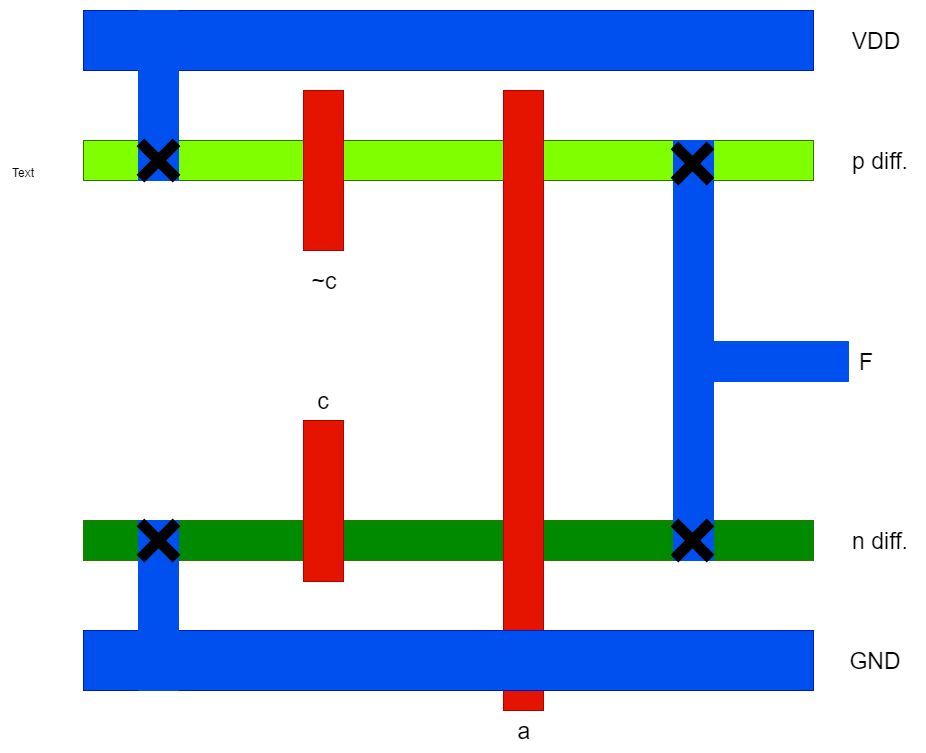

The diagram above was exported from draw.io. Its source (the exported page's mxGraphModel, read from the mxfile embedded in the PNG):
<mxGraphModel dx="1400" dy="807" grid="1" gridSize="10" guides="1" tooltips="1" connect="1" arrows="1" fold="1" page="1" pageScale="1" pageWidth="850" pageHeight="1100" math="0" shadow="0">
  <root>
    <mxCell id="0" />
    <mxCell id="1" parent="0" />
    <mxCell id="VBPRhDIvTc4QBtLqpU12-1" value="" style="rounded=0;whiteSpace=wrap;html=1;fillColor=#80FF00;strokeColor=#2D7600;fontColor=#ffffff;" parent="1" vertex="1">
      <mxGeometry x="420" y="230" width="730" height="40" as="geometry" />
    </mxCell>
    <mxCell id="VBPRhDIvTc4QBtLqpU12-2" value="" style="rounded=0;whiteSpace=wrap;html=1;fillColor=#008A00;strokeColor=#2D7600;fontColor=#ffffff;" parent="1" vertex="1">
      <mxGeometry x="420" y="610" width="730" height="40" as="geometry" />
    </mxCell>
    <mxCell id="VBPRhDIvTc4QBtLqpU12-4" value="" style="rounded=0;whiteSpace=wrap;html=1;fillColor=#e51400;strokeColor=#B20000;fontColor=#ffffff;" parent="1" vertex="1">
      <mxGeometry x="840" y="180" width="40" height="620" as="geometry" />
    </mxCell>
    <mxCell id="VBPRhDIvTc4QBtLqpU12-5" value="" style="rounded=0;whiteSpace=wrap;html=1;fillColor=#e51400;strokeColor=#B20000;fontColor=#ffffff;" parent="1" vertex="1">
      <mxGeometry x="640" y="510" width="40" height="161" as="geometry" />
    </mxCell>
    <mxCell id="VBPRhDIvTc4QBtLqpU12-6" value="" style="rounded=0;whiteSpace=wrap;html=1;fillColor=#0050ef;strokeColor=#001DBC;fontColor=#ffffff;" parent="1" vertex="1">
      <mxGeometry x="420" y="100" width="730" height="60" as="geometry" />
    </mxCell>
    <mxCell id="VBPRhDIvTc4QBtLqpU12-32" value="&lt;font style=&quot;font-size: 23px&quot;&gt;VDD&lt;/font&gt;" style="text;html=1;strokeColor=none;fillColor=none;align=center;verticalAlign=middle;whiteSpace=wrap;rounded=0;" parent="1" vertex="1">
      <mxGeometry x="1192" y="120.5" width="40" height="20" as="geometry" />
    </mxCell>
    <mxCell id="VBPRhDIvTc4QBtLqpU12-33" value="&lt;span style=&quot;font-size: 23px&quot;&gt;F&lt;/span&gt;" style="text;html=1;strokeColor=none;fillColor=none;align=center;verticalAlign=middle;whiteSpace=wrap;rounded=0;" parent="1" vertex="1">
      <mxGeometry x="1182" y="441" width="40" height="20" as="geometry" />
    </mxCell>
    <mxCell id="VBPRhDIvTc4QBtLqpU12-34" value="&lt;font style=&quot;font-size: 23px&quot;&gt;GND&lt;/font&gt;" style="text;html=1;strokeColor=none;fillColor=none;align=center;verticalAlign=middle;whiteSpace=wrap;rounded=0;" parent="1" vertex="1">
      <mxGeometry x="1192" y="740.5" width="40" height="20" as="geometry" />
    </mxCell>
    <mxCell id="VBPRhDIvTc4QBtLqpU12-37" value="&lt;span style=&quot;font-size: 23px&quot;&gt;p diff.&lt;/span&gt;" style="text;html=1;strokeColor=none;fillColor=none;align=center;verticalAlign=middle;whiteSpace=wrap;rounded=0;" parent="1" vertex="1">
      <mxGeometry x="1182" y="240.5" width="70" height="20" as="geometry" />
    </mxCell>
    <mxCell id="VBPRhDIvTc4QBtLqpU12-38" value="&lt;span style=&quot;font-size: 23px&quot;&gt;n diff.&lt;/span&gt;" style="text;html=1;strokeColor=none;fillColor=none;align=center;verticalAlign=middle;whiteSpace=wrap;rounded=0;" parent="1" vertex="1">
      <mxGeometry x="1182" y="620.5" width="70" height="20" as="geometry" />
    </mxCell>
    <mxCell id="hvq_H8v6MBRTxOOCvzSp-1" value="" style="rounded=0;whiteSpace=wrap;html=1;fillColor=#e51400;strokeColor=#B20000;fontColor=#ffffff;overflow=visible;" parent="1" vertex="1">
      <mxGeometry x="640" y="180" width="40" height="160" as="geometry" />
    </mxCell>
    <mxCell id="hvq_H8v6MBRTxOOCvzSp-3" value="" style="rounded=0;whiteSpace=wrap;html=1;fillColor=#0050ef;strokeColor=#0050EF;fontColor=#ffffff;direction=south;" parent="1" vertex="1">
      <mxGeometry x="475" y="100" width="40" height="170" as="geometry" />
    </mxCell>
    <mxCell id="hvq_H8v6MBRTxOOCvzSp-20" value="" style="shape=cross;whiteSpace=wrap;html=1;strokeColor=#000000;fillColor=#000000;rotation=45;" parent="1" vertex="1">
      <mxGeometry x="470" y="225" width="50" height="50" as="geometry" />
    </mxCell>
    <mxCell id="hvq_H8v6MBRTxOOCvzSp-26" value="&lt;span style=&quot;font-size: 23px&quot;&gt;~c&lt;/span&gt;" style="text;html=1;strokeColor=none;fillColor=none;align=center;verticalAlign=middle;whiteSpace=wrap;rounded=0;" parent="1" vertex="1">
      <mxGeometry x="640" y="360" width="40" height="20" as="geometry" />
    </mxCell>
    <mxCell id="hvq_H8v6MBRTxOOCvzSp-29" value="&lt;font style=&quot;font-size: 23px&quot;&gt;a&lt;/font&gt;" style="text;html=1;strokeColor=none;fillColor=none;align=center;verticalAlign=middle;whiteSpace=wrap;rounded=0;" parent="1" vertex="1">
      <mxGeometry x="840" y="810" width="40" height="20" as="geometry" />
    </mxCell>
    <mxCell id="hvq_H8v6MBRTxOOCvzSp-30" value="&lt;span style=&quot;font-size: 23px&quot;&gt;c&lt;/span&gt;" style="text;html=1;strokeColor=none;fillColor=none;align=center;verticalAlign=middle;whiteSpace=wrap;rounded=0;" parent="1" vertex="1">
      <mxGeometry x="640" y="480" width="40" height="20" as="geometry" />
    </mxCell>
    <mxCell id="VBPRhDIvTc4QBtLqpU12-7" value="" style="rounded=0;whiteSpace=wrap;html=1;fillColor=#0050ef;strokeColor=#001DBC;fontColor=#ffffff;" parent="1" vertex="1">
      <mxGeometry x="420" y="720" width="730" height="60" as="geometry" />
    </mxCell>
    <mxCell id="Mp8sVDl23bEcZCkVY1r6-1" value="Text" style="text;html=1;resizable=0;points=[];autosize=1;align=left;verticalAlign=top;spacingTop=-4;" vertex="1" parent="1">
      <mxGeometry x="347" y="253" width="40" height="20" as="geometry" />
    </mxCell>
    <mxCell id="Mp8sVDl23bEcZCkVY1r6-10" value="" style="rounded=0;whiteSpace=wrap;html=1;fillColor=#0050ef;strokeColor=#0050EF;fontColor=#ffffff;direction=south;" vertex="1" parent="1">
      <mxGeometry x="475" y="610" width="40" height="170" as="geometry" />
    </mxCell>
    <mxCell id="Mp8sVDl23bEcZCkVY1r6-11" value="" style="shape=cross;whiteSpace=wrap;html=1;strokeColor=#000000;fillColor=#000000;rotation=45;" vertex="1" parent="1">
      <mxGeometry x="470" y="605" width="50" height="50" as="geometry" />
    </mxCell>
    <mxCell id="Mp8sVDl23bEcZCkVY1r6-12" value="" style="rounded=0;whiteSpace=wrap;html=1;fillColor=#0050ef;strokeColor=#0050EF;fontColor=#ffffff;direction=south;" vertex="1" parent="1">
      <mxGeometry x="1010" y="230" width="40" height="420" as="geometry" />
    </mxCell>
    <mxCell id="Mp8sVDl23bEcZCkVY1r6-13" value="" style="shape=cross;whiteSpace=wrap;html=1;strokeColor=#000000;fillColor=#000000;rotation=45;" vertex="1" parent="1">
      <mxGeometry x="1004" y="228" width="50" height="50" as="geometry" />
    </mxCell>
    <mxCell id="Mp8sVDl23bEcZCkVY1r6-14" value="" style="shape=cross;whiteSpace=wrap;html=1;strokeColor=#000000;fillColor=#000000;rotation=45;" vertex="1" parent="1">
      <mxGeometry x="1004" y="605" width="50" height="50" as="geometry" />
    </mxCell>
    <mxCell id="Mp8sVDl23bEcZCkVY1r6-15" value="" style="rounded=0;whiteSpace=wrap;html=1;fillColor=#0050ef;strokeColor=#0050EF;fontColor=#ffffff;direction=south;rotation=90;" vertex="1" parent="1">
      <mxGeometry x="1080" y="366" width="40" height="170" as="geometry" />
    </mxCell>
  </root>
</mxGraphModel>